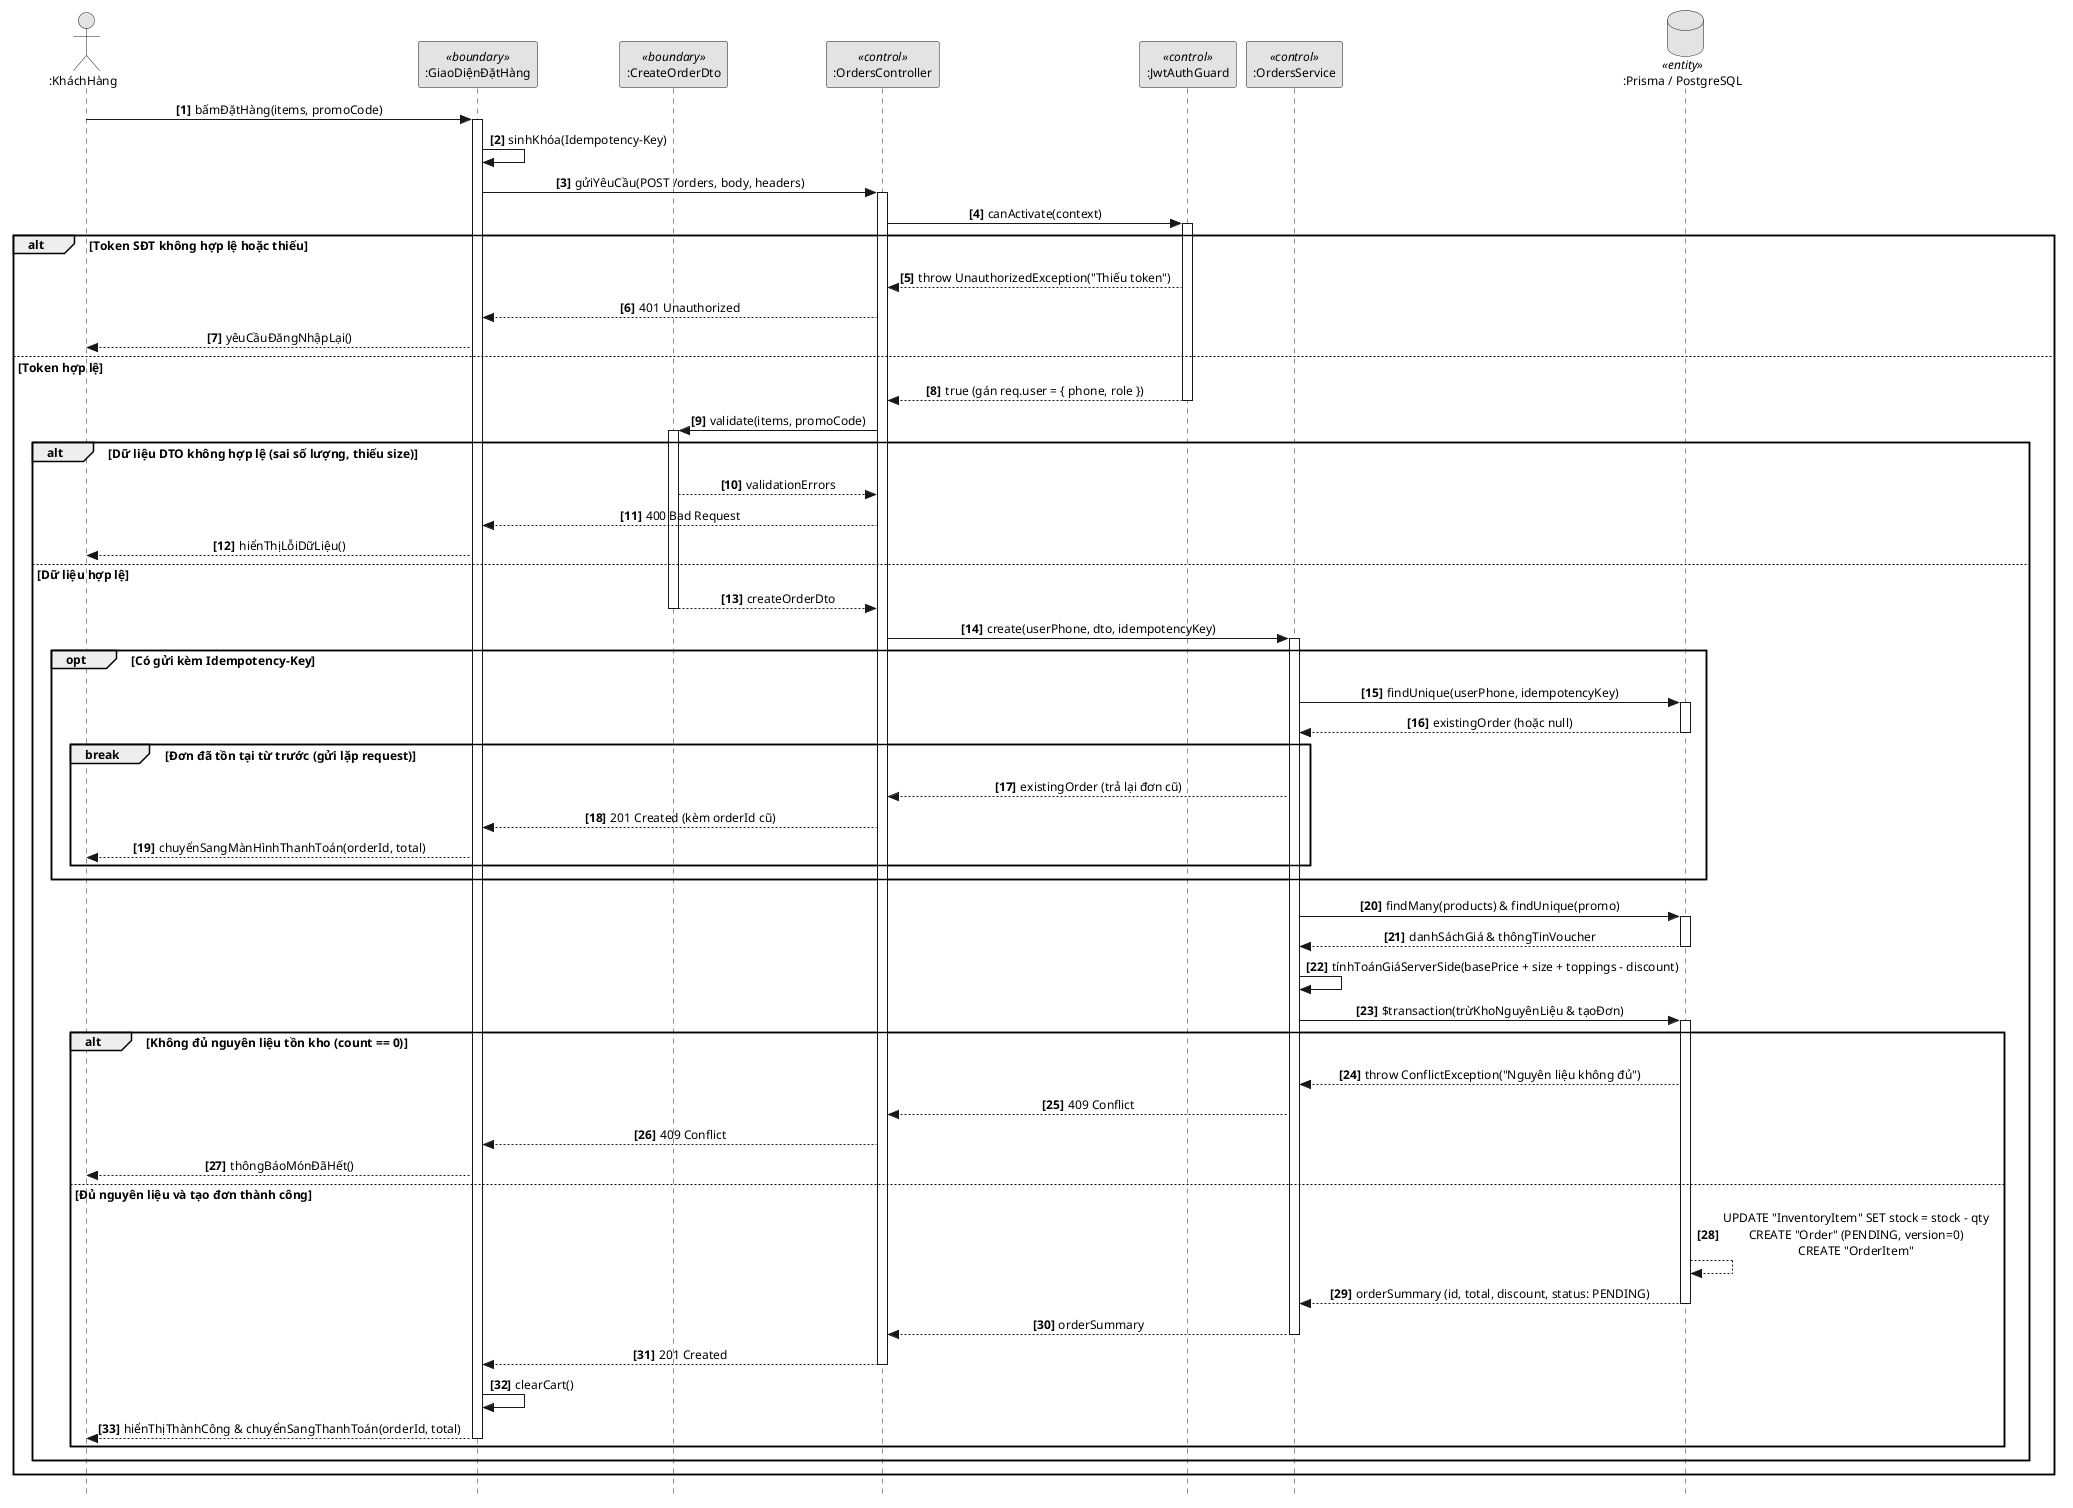

The diagram above was rendered by PlantUML. Its source (embedded in the PNG):
@startuml
skinparam style strictuml
skinparam defaultFontName Arial
skinparam defaultFontSize 12
skinparam monochrome true
skinparam shadowing false
skinparam sequenceMessageAlign center

actor ":KháchHàng" as User
participant ":GiaoDiệnĐặtHàng" as UI <<boundary>>
participant ":CreateOrderDto" as DTO <<boundary>>
participant ":OrdersController" as Ctrl <<control>>
participant ":JwtAuthGuard" as Guard <<control>>
participant ":OrdersService" as Svc <<control>>
database ":Prisma / PostgreSQL" as DB <<entity>>

autonumber 1 "<b>[0]</b>"

User -> UI: bấmĐặtHàng(items, promoCode)
activate UI

UI -> UI: sinhKhóa(Idempotency-Key)
UI -> Ctrl: gửiYêuCầu(POST /orders, body, headers)
activate Ctrl

Ctrl -> Guard: canActivate(context)
activate Guard

alt Token SĐT không hợp lệ hoặc thiếu
  Guard --> Ctrl: throw UnauthorizedException("Thiếu token")
  Ctrl --> UI: 401 Unauthorized
  UI --> User: yêuCầuĐăngNhậpLại()
else Token hợp lệ
  Guard --> Ctrl: true (gán req.user = { phone, role })
  deactivate Guard
  
  Ctrl -> DTO: validate(items, promoCode)
  activate DTO
  
  alt Dữ liệu DTO không hợp lệ (sai số lượng, thiếu size)
    DTO --> Ctrl: validationErrors
    Ctrl --> UI: 400 Bad Request
    UI --> User: hiểnThịLỗiDữLiệu()
  else Dữ liệu hợp lệ
    DTO --> Ctrl: createOrderDto
    deactivate DTO
    
    Ctrl -> Svc: create(userPhone, dto, idempotencyKey)
    activate Svc
    
    opt Có gửi kèm Idempotency-Key
      Svc -> DB: findUnique(userPhone, idempotencyKey)
      activate DB
      DB --> Svc: existingOrder (hoặc null)
      deactivate DB
      
      break Đơn đã tồn tại từ trước (gửi lặp request)
        Svc --> Ctrl: existingOrder (trả lại đơn cũ)
        Ctrl --> UI: 201 Created (kèm orderId cũ)
        UI --> User: chuyểnSangMànHìnhThanhToán(orderId, total)
      end
    end
    
    Svc -> DB: findMany(products) & findUnique(promo)
    activate DB
    DB --> Svc: danhSáchGiá & thôngTinVoucher
    deactivate DB
    
    Svc -> Svc: tínhToánGiáServerSide(basePrice + size + toppings - discount)
    
    Svc -> DB: $transaction(trừKhoNguyênLiệu & tạoĐơn)
    activate DB
    
    alt Không đủ nguyên liệu tồn kho (count == 0)
      DB --> Svc: throw ConflictException("Nguyên liệu không đủ")
      Svc --> Ctrl: 409 Conflict
      Ctrl --> UI: 409 Conflict
      UI --> User: thôngBáoMónĐãHết()
    else Đủ nguyên liệu và tạo đơn thành công
      DB --> DB: UPDATE "InventoryItem" SET stock = stock - qty\nCREATE "Order" (PENDING, version=0)\nCREATE "OrderItem"
      DB --> Svc: orderSummary (id, total, discount, status: PENDING)
      deactivate DB
      
      Svc --> Ctrl: orderSummary
      deactivate Svc
      
      Ctrl --> UI: 201 Created
      deactivate Ctrl
      
      UI -> UI: clearCart()
      UI --> User: hiểnThịThànhCông & chuyểnSangThanhToán(orderId, total)
      deactivate UI
    end
  end
end
@enduml